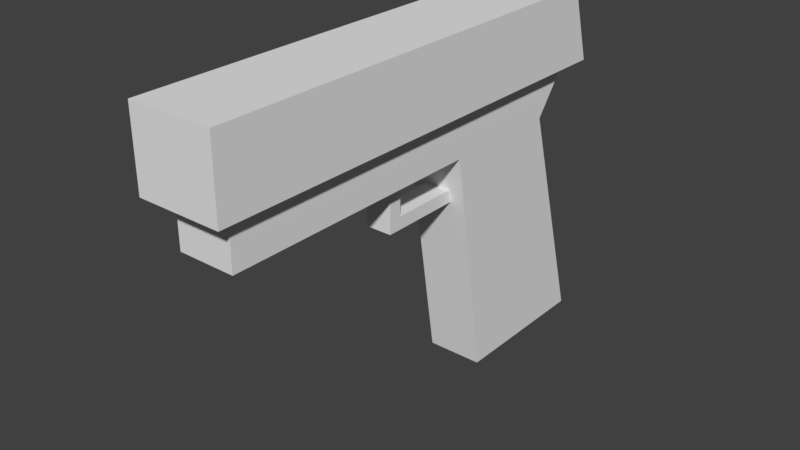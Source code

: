 # Source: pistol.blend  (saved by Blender 2.79.0; exported with 4.5.12 LTS)
import bpy
from mathutils import Matrix  # noqa: F401  (used for matrix-valued properties, if any)

bpy.ops.wm.read_factory_settings(use_empty=True)
scene = bpy.context.scene
scene.name = 'Scene'

# ---- collections
col_collection_1 = bpy.data.collections.new('Collection 1'); scene.collection.children.link(col_collection_1)

# ---- materials (node trees are filled in below, after node groups)
mat_material = bpy.data.materials.new('Material')
mat_material.alpha_threshold = 0.0
mat_material.use_transparent_shadow = False
mat_material.roughness = 0.5
mat_material.line_color = (0.0, 0.0, 0.0, 1.0)

# ---- material node trees

# ---- world
world_world = bpy.data.worlds.new('World'); scene.world = world_world
world_world.color = (0.05088, 0.05088, 0.05088)
world_world.use_sun_shadow = False
world_world.sun_shadow_jitter_overblur = 0.0
world_world.cycles.sampling_method = 'MANUAL'

# ---- meshes
me_cube = bpy.data.meshes.new('Cube')
me_cube.from_pydata([(-0.0284, -5.195e-08, -0.07792), (0.0284, -2.598e-08, -0.07792), (0.0284, 5.195e-08, 0.07792), (-0.0284, 5.195e-08, 0.07792), (-0.0284, 0.2349, -0.01065), (0.0284, 0.2349, 0.1158), (-0.0284, 0.2833, -0.04743), (0.0284, 0.2833, -0.04743), (-0.0284, 0.2349, 0.3855), (0.0284, 0.2833, 0.3855), (-0.0284, 0.2833, 0.3855), (0.0284, 0.2349, -0.01065), (-0.0284, 0.2833, 0.3185), (0.0284, 0.2833, 0.3185), (0.04192, 0.3588, 0.4065), (-0.04192, 0.2833, 0.4065), (-0.04192, 0.3588, 0.4065), (-0.04192, 0.2833, -0.06237), (0.04192, 0.2833, -0.06237), (-0.04192, 0.3588, -0.04003), (0.04192, 0.3588, -0.04003), (-0.0284, 0.2349, 0.1158), (0.0284, 0.2349, 0.3855), (0.01314, 0.1853, 0.1025), (-0.01314, 0.1853, 0.1025), (0.01314, 0.2435, 0.1931), (0.01314, 0.1853, 0.1931), (-0.01314, 0.1853, 0.1931), (-0.01314, 0.2435, 0.1931), (0.01314, 0.198, 0.106), (-0.01314, 0.198, 0.106), (0.01314, 0.198, 0.1796), (-0.01314, 0.198, 0.1796), (0.01314, 0.2435, 0.1796), (-0.01314, 0.2435, 0.1796), (0.04192, 0.2833, 0.4065)], [], [(0, 1, 2, 3), (4, 21, 6), (4, 0, 3, 21), (13, 7, 18, 35), (5, 11, 7), (11, 4, 6, 7), (12, 8, 10), (8, 22, 9, 10), (22, 13, 9), (31, 32, 34, 33), (2, 5, 21, 3), (1, 11, 5, 2), (0, 4, 11, 1), (5, 7, 22), (9, 13, 35), (6, 8, 12), (18, 20, 14, 35), (10, 9, 35, 15), (19, 17, 15, 16), (6, 12, 15, 17), (12, 10, 15), (18, 17, 19, 20), (7, 6, 17, 18), (22, 7, 13), (8, 6, 21), (22, 8, 21, 5), (24, 23, 26, 27), (27, 26, 25, 28), (25, 26, 31, 33), (29, 31, 26, 23), (27, 32, 30, 24), (27, 28, 34, 32), (19, 16, 14, 20), (15, 35, 14, 16), (30, 32, 31, 29)])
me_cube.materials.append(mat_material)
me_cube.use_remesh_preserve_volume = False
me_cube.use_remesh_preserve_attributes = False
me_cube.use_mirror_vertex_groups = False
me_cube.update()

# ---- objects
ob_pistol = bpy.data.objects.new('pistol', me_cube)

# ---- transforms, parenting, visibility, modifiers, constraints
ob_pistol.location = (0.0, 0.0, 0.0)
ob_pistol.rotation_euler = (1.571, -0.0, 6.283)
ob_pistol.lock_rotations_4d = False
ob_pistol.empty_display_type = 'ARROWS'
ob_pistol.lineart.crease_threshold = 0.0

# ---- collection membership
col_collection_1.objects.link(ob_pistol)

# ---- scene / render settings (as saved in the file)
scene.frame_start = 1; scene.frame_end = 250; scene.frame_set(1)
scene.render.engine = 'BLENDER_EEVEE_NEXT'
scene.render.resolution_percentage = 50
scene.render.dither_intensity = 0.0
scene.cycles.use_denoising = False
scene.cycles.samples = 128
scene.cycles.sampling_pattern = 'TABULATED_SOBOL'
scene.cycles.use_adaptive_sampling = False
scene.cycles.use_light_tree = False
scene.cycles.blur_glossy = 0.0
scene.cycles.sample_clamp_indirect = 0.0
scene.view_settings.view_transform = 'Standard'
bpy.context.view_layer.update()

# ---- added for rendering (the .blend has no active camera and no usable light): camera, sun
cam_auto = bpy.data.cameras.new('AutoCamera')
cam_auto.lens = 50.0
cam_auto.sensor_width = 36.0
cam_auto.clip_end = 1000.0
ob_auto_camera = bpy.data.objects.new('AutoCamera', cam_auto)
scene.collection.objects.link(ob_auto_camera)
ob_auto_camera.location = (0.563134, -0.840071, 0.629898)
ob_auto_camera.rotation_euler = (1.09748, -7.21219e-08, 0.694738)
scene.camera = ob_auto_camera
light_auto_sun = bpy.data.lights.new('AutoSun', 'SUN')
light_auto_sun.energy = 3.0
light_auto_sun.angle = 0.0523599
ob_auto_sun = bpy.data.objects.new('AutoSun', light_auto_sun)
scene.collection.objects.link(ob_auto_sun)
ob_auto_sun.rotation_euler = (0.872665, 0.174533, 0.523599)
bpy.context.view_layer.update()
